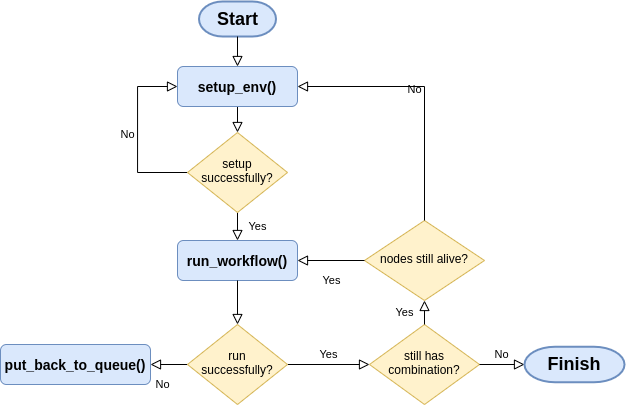

The diagram above was exported from draw.io. Its source (the exported page's mxGraphModel, read from the mxfile embedded in the PNG):
<mxGraphModel dx="1048" dy="559" grid="1" gridSize="10" guides="1" tooltips="1" connect="1" arrows="1" fold="1" page="1" pageScale="1" pageWidth="827" pageHeight="1169" math="0" shadow="0">
  <root>
    <mxCell id="WIyWlLk6GJQsqaUBKTNV-0" />
    <mxCell id="WIyWlLk6GJQsqaUBKTNV-1" parent="WIyWlLk6GJQsqaUBKTNV-0" />
    <mxCell id="WIyWlLk6GJQsqaUBKTNV-2" value="" style="rounded=0;html=1;jettySize=auto;orthogonalLoop=1;fontSize=11;endArrow=block;endFill=0;endSize=8;strokeWidth=1;shadow=0;labelBackgroundColor=none;" parent="WIyWlLk6GJQsqaUBKTNV-1" source="WIyWlLk6GJQsqaUBKTNV-3" target="WIyWlLk6GJQsqaUBKTNV-6" edge="1">
      <mxGeometry relative="1" as="geometry" />
    </mxCell>
    <mxCell id="WIyWlLk6GJQsqaUBKTNV-3" value="&lt;font style=&quot;font-size: 14px&quot;&gt;&lt;b&gt;setup_env()&lt;/b&gt;&lt;/font&gt;" style="rounded=1;whiteSpace=wrap;html=1;fontSize=12;glass=0;strokeWidth=1;shadow=0;fillColor=#dae8fc;strokeColor=#6c8ebf;" parent="WIyWlLk6GJQsqaUBKTNV-1" vertex="1">
      <mxGeometry x="233" y="85" width="120" height="40" as="geometry" />
    </mxCell>
    <mxCell id="WIyWlLk6GJQsqaUBKTNV-4" value="Yes" style="rounded=0;html=1;jettySize=auto;orthogonalLoop=1;fontSize=11;endArrow=block;endFill=0;endSize=8;strokeWidth=1;shadow=0;labelBackgroundColor=none;entryX=0.5;entryY=0;entryDx=0;entryDy=0;" parent="WIyWlLk6GJQsqaUBKTNV-1" source="WIyWlLk6GJQsqaUBKTNV-6" target="1Lwsxio8XkjlS8T361Yk-0" edge="1">
      <mxGeometry y="20" relative="1" as="geometry">
        <mxPoint as="offset" />
      </mxGeometry>
    </mxCell>
    <mxCell id="WIyWlLk6GJQsqaUBKTNV-5" value="No" style="edgeStyle=orthogonalEdgeStyle;rounded=0;html=1;jettySize=auto;orthogonalLoop=1;fontSize=11;endArrow=block;endFill=0;endSize=8;strokeWidth=1;shadow=0;labelBackgroundColor=none;entryX=0;entryY=0.5;entryDx=0;entryDy=0;exitX=0;exitY=0.5;exitDx=0;exitDy=0;" parent="WIyWlLk6GJQsqaUBKTNV-1" source="WIyWlLk6GJQsqaUBKTNV-6" target="WIyWlLk6GJQsqaUBKTNV-3" edge="1">
      <mxGeometry y="10" relative="1" as="geometry">
        <mxPoint as="offset" />
        <mxPoint x="413" y="100" as="targetPoint" />
        <Array as="points">
          <mxPoint x="193" y="191" />
          <mxPoint x="193" y="105" />
        </Array>
      </mxGeometry>
    </mxCell>
    <mxCell id="WIyWlLk6GJQsqaUBKTNV-6" value="setup&lt;br&gt;successfully?" style="rhombus;whiteSpace=wrap;html=1;shadow=0;fontFamily=Helvetica;fontSize=12;align=center;strokeWidth=1;spacing=6;spacingTop=-4;fillColor=#fff2cc;strokeColor=#d6b656;" parent="WIyWlLk6GJQsqaUBKTNV-1" vertex="1">
      <mxGeometry x="243" y="151" width="100" height="80" as="geometry" />
    </mxCell>
    <mxCell id="WIyWlLk6GJQsqaUBKTNV-8" value="No" style="rounded=0;html=1;jettySize=auto;orthogonalLoop=1;fontSize=11;endArrow=block;endFill=0;endSize=8;strokeWidth=1;shadow=0;labelBackgroundColor=none;" parent="WIyWlLk6GJQsqaUBKTNV-1" source="WIyWlLk6GJQsqaUBKTNV-10" target="WIyWlLk6GJQsqaUBKTNV-11" edge="1">
      <mxGeometry x="0.3333" y="20" relative="1" as="geometry">
        <mxPoint as="offset" />
      </mxGeometry>
    </mxCell>
    <mxCell id="WIyWlLk6GJQsqaUBKTNV-9" value="Yes" style="rounded=0;html=1;jettySize=auto;orthogonalLoop=1;fontSize=11;endArrow=block;endFill=0;endSize=8;strokeWidth=1;shadow=0;labelBackgroundColor=none;entryX=0;entryY=0.5;entryDx=0;entryDy=0;" parent="WIyWlLk6GJQsqaUBKTNV-1" source="WIyWlLk6GJQsqaUBKTNV-10" target="1Lwsxio8XkjlS8T361Yk-2" edge="1">
      <mxGeometry y="10" relative="1" as="geometry">
        <mxPoint as="offset" />
      </mxGeometry>
    </mxCell>
    <mxCell id="WIyWlLk6GJQsqaUBKTNV-10" value="run successfully?" style="rhombus;whiteSpace=wrap;html=1;shadow=0;fontFamily=Helvetica;fontSize=12;align=center;strokeWidth=1;spacing=6;spacingTop=-4;fillColor=#fff2cc;strokeColor=#d6b656;" parent="WIyWlLk6GJQsqaUBKTNV-1" vertex="1">
      <mxGeometry x="243" y="343" width="100" height="80" as="geometry" />
    </mxCell>
    <mxCell id="WIyWlLk6GJQsqaUBKTNV-11" value="&lt;font style=&quot;font-size: 14px&quot;&gt;&lt;b&gt;put_back_to_queue()&lt;/b&gt;&lt;/font&gt;" style="rounded=1;whiteSpace=wrap;html=1;fontSize=12;glass=0;strokeWidth=1;shadow=0;fillColor=#dae8fc;strokeColor=#6c8ebf;" parent="WIyWlLk6GJQsqaUBKTNV-1" vertex="1">
      <mxGeometry x="56" y="363" width="150" height="40" as="geometry" />
    </mxCell>
    <mxCell id="1Lwsxio8XkjlS8T361Yk-0" value="&lt;font style=&quot;font-size: 14px&quot;&gt;&lt;b&gt;run_workflow()&lt;/b&gt;&lt;/font&gt;" style="rounded=1;whiteSpace=wrap;html=1;fontSize=12;glass=0;strokeWidth=1;shadow=0;fillColor=#dae8fc;strokeColor=#6c8ebf;" vertex="1" parent="WIyWlLk6GJQsqaUBKTNV-1">
      <mxGeometry x="233" y="259" width="120" height="40" as="geometry" />
    </mxCell>
    <mxCell id="1Lwsxio8XkjlS8T361Yk-2" value="still has combination?" style="rhombus;whiteSpace=wrap;html=1;shadow=0;fontFamily=Helvetica;fontSize=12;align=center;strokeWidth=1;spacing=6;spacingTop=-4;fillColor=#fff2cc;strokeColor=#d6b656;" vertex="1" parent="WIyWlLk6GJQsqaUBKTNV-1">
      <mxGeometry x="425" y="343" width="110" height="80" as="geometry" />
    </mxCell>
    <mxCell id="1Lwsxio8XkjlS8T361Yk-5" value="Yes" style="rounded=0;html=1;jettySize=auto;orthogonalLoop=1;fontSize=11;endArrow=block;endFill=0;endSize=8;strokeWidth=1;shadow=0;labelBackgroundColor=none;exitX=0.5;exitY=0;exitDx=0;exitDy=0;entryX=0.5;entryY=1;entryDx=0;entryDy=0;" edge="1" parent="WIyWlLk6GJQsqaUBKTNV-1" source="1Lwsxio8XkjlS8T361Yk-2" target="1Lwsxio8XkjlS8T361Yk-8">
      <mxGeometry y="20" relative="1" as="geometry">
        <mxPoint as="offset" />
        <mxPoint x="513" y="420" as="sourcePoint" />
        <mxPoint x="580" y="310" as="targetPoint" />
      </mxGeometry>
    </mxCell>
    <mxCell id="1Lwsxio8XkjlS8T361Yk-7" value="No" style="rounded=0;html=1;jettySize=auto;orthogonalLoop=1;fontSize=11;endArrow=block;endFill=0;endSize=8;strokeWidth=1;shadow=0;labelBackgroundColor=none;entryX=0;entryY=0.5;entryDx=0;entryDy=0;entryPerimeter=0;" edge="1" parent="WIyWlLk6GJQsqaUBKTNV-1" source="1Lwsxio8XkjlS8T361Yk-2" target="1Lwsxio8XkjlS8T361Yk-22">
      <mxGeometry y="10" relative="1" as="geometry">
        <mxPoint as="offset" />
        <mxPoint x="453.5" y="500" as="sourcePoint" />
        <mxPoint x="590" y="383" as="targetPoint" />
      </mxGeometry>
    </mxCell>
    <mxCell id="1Lwsxio8XkjlS8T361Yk-8" value="nodes still alive?" style="rhombus;whiteSpace=wrap;html=1;shadow=0;fontFamily=Helvetica;fontSize=12;align=center;strokeWidth=1;spacing=6;spacingTop=-4;fillColor=#fff2cc;strokeColor=#d6b656;" vertex="1" parent="WIyWlLk6GJQsqaUBKTNV-1">
      <mxGeometry x="420" y="239" width="120" height="80" as="geometry" />
    </mxCell>
    <mxCell id="1Lwsxio8XkjlS8T361Yk-9" value="Yes" style="rounded=0;html=1;jettySize=auto;orthogonalLoop=1;fontSize=11;endArrow=block;endFill=0;endSize=8;strokeWidth=1;shadow=0;labelBackgroundColor=none;entryX=1;entryY=0.5;entryDx=0;entryDy=0;exitX=0;exitY=0.5;exitDx=0;exitDy=0;" edge="1" parent="WIyWlLk6GJQsqaUBKTNV-1" source="1Lwsxio8XkjlS8T361Yk-8" target="1Lwsxio8XkjlS8T361Yk-0">
      <mxGeometry y="20" relative="1" as="geometry">
        <mxPoint as="offset" />
        <mxPoint x="513" y="452" as="sourcePoint" />
        <mxPoint x="563" y="452" as="targetPoint" />
      </mxGeometry>
    </mxCell>
    <mxCell id="1Lwsxio8XkjlS8T361Yk-10" value="No" style="edgeStyle=orthogonalEdgeStyle;rounded=0;html=1;jettySize=auto;orthogonalLoop=1;fontSize=11;endArrow=block;endFill=0;endSize=8;strokeWidth=1;shadow=0;labelBackgroundColor=none;exitX=0.5;exitY=0;exitDx=0;exitDy=0;entryX=1;entryY=0.5;entryDx=0;entryDy=0;" edge="1" parent="WIyWlLk6GJQsqaUBKTNV-1" source="1Lwsxio8XkjlS8T361Yk-8" target="WIyWlLk6GJQsqaUBKTNV-3">
      <mxGeometry y="10" relative="1" as="geometry">
        <mxPoint as="offset" />
        <mxPoint x="353" y="220" as="sourcePoint" />
        <mxPoint x="410" y="105" as="targetPoint" />
      </mxGeometry>
    </mxCell>
    <mxCell id="1Lwsxio8XkjlS8T361Yk-11" value="" style="rounded=0;html=1;jettySize=auto;orthogonalLoop=1;fontSize=11;endArrow=block;endFill=0;endSize=8;strokeWidth=1;shadow=0;labelBackgroundColor=none;exitX=0.5;exitY=1;exitDx=0;exitDy=0;" edge="1" parent="WIyWlLk6GJQsqaUBKTNV-1" source="1Lwsxio8XkjlS8T361Yk-0" target="WIyWlLk6GJQsqaUBKTNV-10">
      <mxGeometry relative="1" as="geometry">
        <mxPoint x="303" y="130" as="sourcePoint" />
        <mxPoint x="303" y="180" as="targetPoint" />
      </mxGeometry>
    </mxCell>
    <mxCell id="1Lwsxio8XkjlS8T361Yk-20" value="&lt;b&gt;&lt;font style=&quot;font-size: 18px&quot;&gt;Start&lt;/font&gt;&lt;/b&gt;" style="strokeWidth=2;html=1;shape=mxgraph.flowchart.terminator;whiteSpace=wrap;fillColor=#dae8fc;strokeColor=#6c8ebf;" vertex="1" parent="WIyWlLk6GJQsqaUBKTNV-1">
      <mxGeometry x="254.5" y="20" width="77" height="35" as="geometry" />
    </mxCell>
    <mxCell id="1Lwsxio8XkjlS8T361Yk-21" value="" style="rounded=0;html=1;jettySize=auto;orthogonalLoop=1;fontSize=11;endArrow=block;endFill=0;endSize=8;strokeWidth=1;shadow=0;labelBackgroundColor=none;exitX=0.5;exitY=1;exitDx=0;exitDy=0;exitPerimeter=0;entryX=0.5;entryY=0;entryDx=0;entryDy=0;" edge="1" parent="WIyWlLk6GJQsqaUBKTNV-1" source="1Lwsxio8XkjlS8T361Yk-20" target="WIyWlLk6GJQsqaUBKTNV-3">
      <mxGeometry relative="1" as="geometry">
        <mxPoint x="303" y="89" as="sourcePoint" />
        <mxPoint x="303" y="115" as="targetPoint" />
      </mxGeometry>
    </mxCell>
    <mxCell id="1Lwsxio8XkjlS8T361Yk-22" value="&lt;b&gt;&lt;font style=&quot;font-size: 18px&quot;&gt;Finish&lt;/font&gt;&lt;/b&gt;" style="strokeWidth=2;html=1;shape=mxgraph.flowchart.terminator;whiteSpace=wrap;fillColor=#dae8fc;strokeColor=#6c8ebf;" vertex="1" parent="WIyWlLk6GJQsqaUBKTNV-1">
      <mxGeometry x="580" y="365.25" width="100" height="35.5" as="geometry" />
    </mxCell>
  </root>
</mxGraphModel>